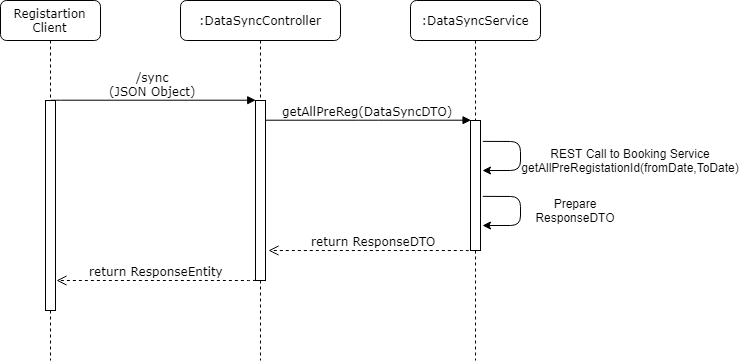

The diagram above was exported from draw.io. Its source (the exported page's mxGraphModel, read from the mxfile embedded in the PNG):
<mxGraphModel dx="1153" dy="565" grid="1" gridSize="10" guides="0" tooltips="1" connect="1" arrows="1" fold="1" page="1" pageScale="1" pageWidth="1100" pageHeight="850" background="#ffffff" math="0" shadow="0">
  <root>
    <mxCell id="0" />
    <mxCell id="1" parent="0" />
    <mxCell id="7baba1c4bc27f4b0-2" value=":DataSyncController" style="shape=umlLifeline;perimeter=lifelinePerimeter;whiteSpace=wrap;html=1;container=1;collapsible=0;recursiveResize=0;outlineConnect=0;rounded=1;shadow=0;comic=0;labelBackgroundColor=none;strokeColor=#000000;strokeWidth=1;fillColor=#FFFFFF;fontFamily=Verdana;fontSize=12;fontColor=#000000;align=center;" parent="1" vertex="1">
      <mxGeometry x="280" y="80" width="160" height="360" as="geometry" />
    </mxCell>
    <mxCell id="7baba1c4bc27f4b0-10" value="" style="html=1;points=[];perimeter=orthogonalPerimeter;rounded=0;shadow=0;comic=0;labelBackgroundColor=none;strokeColor=#000000;strokeWidth=1;fillColor=#FFFFFF;fontFamily=Verdana;fontSize=12;fontColor=#000000;align=center;" parent="7baba1c4bc27f4b0-2" vertex="1">
      <mxGeometry x="75" y="100" width="10" height="180" as="geometry" />
    </mxCell>
    <mxCell id="7baba1c4bc27f4b0-3" value=":DataSyncService" style="shape=umlLifeline;perimeter=lifelinePerimeter;whiteSpace=wrap;html=1;container=1;collapsible=0;recursiveResize=0;outlineConnect=0;rounded=1;shadow=0;comic=0;labelBackgroundColor=none;strokeColor=#000000;strokeWidth=1;fillColor=#FFFFFF;fontFamily=Verdana;fontSize=12;fontColor=#000000;align=center;" parent="1" vertex="1">
      <mxGeometry x="510" y="80" width="130" height="360" as="geometry" />
    </mxCell>
    <mxCell id="7baba1c4bc27f4b0-13" value="" style="html=1;points=[];perimeter=orthogonalPerimeter;rounded=0;shadow=0;comic=0;labelBackgroundColor=none;strokeColor=#000000;strokeWidth=1;fillColor=#FFFFFF;fontFamily=Verdana;fontSize=12;fontColor=#000000;align=center;" parent="7baba1c4bc27f4b0-3" vertex="1">
      <mxGeometry x="60" y="120" width="10" height="130" as="geometry" />
    </mxCell>
    <mxCell id="7baba1c4bc27f4b0-8" value="Registartion Client" style="shape=umlLifeline;perimeter=lifelinePerimeter;whiteSpace=wrap;html=1;container=1;collapsible=0;recursiveResize=0;outlineConnect=0;rounded=1;shadow=0;comic=0;labelBackgroundColor=none;strokeColor=#000000;strokeWidth=1;fillColor=#FFFFFF;fontFamily=Verdana;fontSize=12;fontColor=#000000;align=center;" parent="1" vertex="1">
      <mxGeometry x="100" y="80" width="100" height="360" as="geometry" />
    </mxCell>
    <mxCell id="7baba1c4bc27f4b0-9" value="" style="html=1;points=[];perimeter=orthogonalPerimeter;rounded=0;shadow=0;comic=0;labelBackgroundColor=none;strokeColor=#000000;strokeWidth=1;fillColor=#FFFFFF;fontFamily=Verdana;fontSize=12;fontColor=#000000;align=center;" parent="7baba1c4bc27f4b0-8" vertex="1">
      <mxGeometry x="45" y="100" width="10" height="210" as="geometry" />
    </mxCell>
    <mxCell id="7baba1c4bc27f4b0-11" value="/sync&lt;br&gt;(JSON Object)" style="html=1;verticalAlign=bottom;endArrow=block;entryX=0;entryY=0;labelBackgroundColor=none;fontFamily=Verdana;fontSize=12;edgeStyle=elbowEdgeStyle;elbow=vertical;" parent="1" source="7baba1c4bc27f4b0-9" target="7baba1c4bc27f4b0-10" edge="1">
      <mxGeometry relative="1" as="geometry">
        <mxPoint x="220" y="190" as="sourcePoint" />
        <mxPoint as="offset" />
      </mxGeometry>
    </mxCell>
    <mxCell id="7baba1c4bc27f4b0-14" value="getAllPreReg(DataSyncDTO)" style="html=1;verticalAlign=bottom;endArrow=block;entryX=0;entryY=0;labelBackgroundColor=none;fontFamily=Verdana;fontSize=12;edgeStyle=elbowEdgeStyle;elbow=vertical;" parent="1" source="7baba1c4bc27f4b0-10" target="7baba1c4bc27f4b0-13" edge="1">
      <mxGeometry relative="1" as="geometry">
        <mxPoint x="370" y="200" as="sourcePoint" />
      </mxGeometry>
    </mxCell>
    <mxCell id="15" value="return ResponseDTO" style="html=1;verticalAlign=bottom;endArrow=open;dashed=1;endSize=8;labelBackgroundColor=none;fontFamily=Verdana;fontSize=12;edgeStyle=elbowEdgeStyle;elbow=vertical;exitX=-0.133;exitY=0.998;exitPerimeter=0;" parent="1" source="7baba1c4bc27f4b0-13" edge="1">
      <mxGeometry x="-0.0435" relative="1" as="geometry">
        <mxPoint x="368" y="330" as="targetPoint" />
        <Array as="points">
          <mxPoint x="470" y="330" />
          <mxPoint x="470" y="280" />
          <mxPoint x="700" y="440" />
          <mxPoint x="309" y="650" />
        </Array>
        <mxPoint x="860" y="430" as="sourcePoint" />
        <mxPoint as="offset" />
      </mxGeometry>
    </mxCell>
    <mxCell id="16" value="return ResponseEntity" style="html=1;verticalAlign=bottom;endArrow=open;dashed=1;endSize=8;labelBackgroundColor=none;fontFamily=Verdana;fontSize=12;edgeStyle=elbowEdgeStyle;elbow=vertical;exitX=0.033;exitY=1.001;exitPerimeter=0;" parent="1" source="7baba1c4bc27f4b0-10" edge="1">
      <mxGeometry relative="1" as="geometry">
        <mxPoint x="156" y="360" as="targetPoint" />
        <Array as="points">
          <mxPoint x="210" y="360" />
          <mxPoint x="300" y="298" />
          <mxPoint x="260" y="290" />
          <mxPoint x="510" y="450" />
          <mxPoint x="119" y="660" />
        </Array>
        <mxPoint x="389" y="410" as="sourcePoint" />
      </mxGeometry>
    </mxCell>
    <mxCell id="fDTfYutKX75o1_cEoYPV-36" value="" style="endArrow=classic;html=1;exitX=1.19;exitY=0.164;exitDx=0;exitDy=0;exitPerimeter=0;" edge="1" parent="1" source="7baba1c4bc27f4b0-13">
      <mxGeometry width="50" height="50" relative="1" as="geometry">
        <mxPoint x="610" y="250" as="sourcePoint" />
        <mxPoint x="582" y="250" as="targetPoint" />
        <Array as="points">
          <mxPoint x="620" y="221" />
          <mxPoint x="620" y="250" />
        </Array>
      </mxGeometry>
    </mxCell>
    <mxCell id="fDTfYutKX75o1_cEoYPV-37" value="REST Call to Booking Service&lt;br&gt;getAllPreRegistationId(fromDate,ToDate)&lt;br&gt;" style="text;html=1;strokeColor=none;fillColor=none;align=center;verticalAlign=middle;whiteSpace=wrap;rounded=0;" vertex="1" parent="1">
      <mxGeometry x="710" y="230" width="40" height="20" as="geometry" />
    </mxCell>
    <mxCell id="fDTfYutKX75o1_cEoYPV-38" value="" style="endArrow=classic;html=1;exitX=1.19;exitY=0.164;exitDx=0;exitDy=0;exitPerimeter=0;" edge="1" parent="1">
      <mxGeometry width="50" height="50" relative="1" as="geometry">
        <mxPoint x="582.2941176470588" y="275.88235294117646" as="sourcePoint" />
        <mxPoint x="582" y="305" as="targetPoint" />
        <Array as="points">
          <mxPoint x="620" y="276" />
          <mxPoint x="620" y="305" />
        </Array>
      </mxGeometry>
    </mxCell>
    <mxCell id="fDTfYutKX75o1_cEoYPV-39" value="Prepare ResponseDTO" style="text;html=1;strokeColor=none;fillColor=none;align=center;verticalAlign=middle;whiteSpace=wrap;rounded=0;" vertex="1" parent="1">
      <mxGeometry x="630" y="280" width="90" height="20" as="geometry" />
    </mxCell>
  </root>
</mxGraphModel>